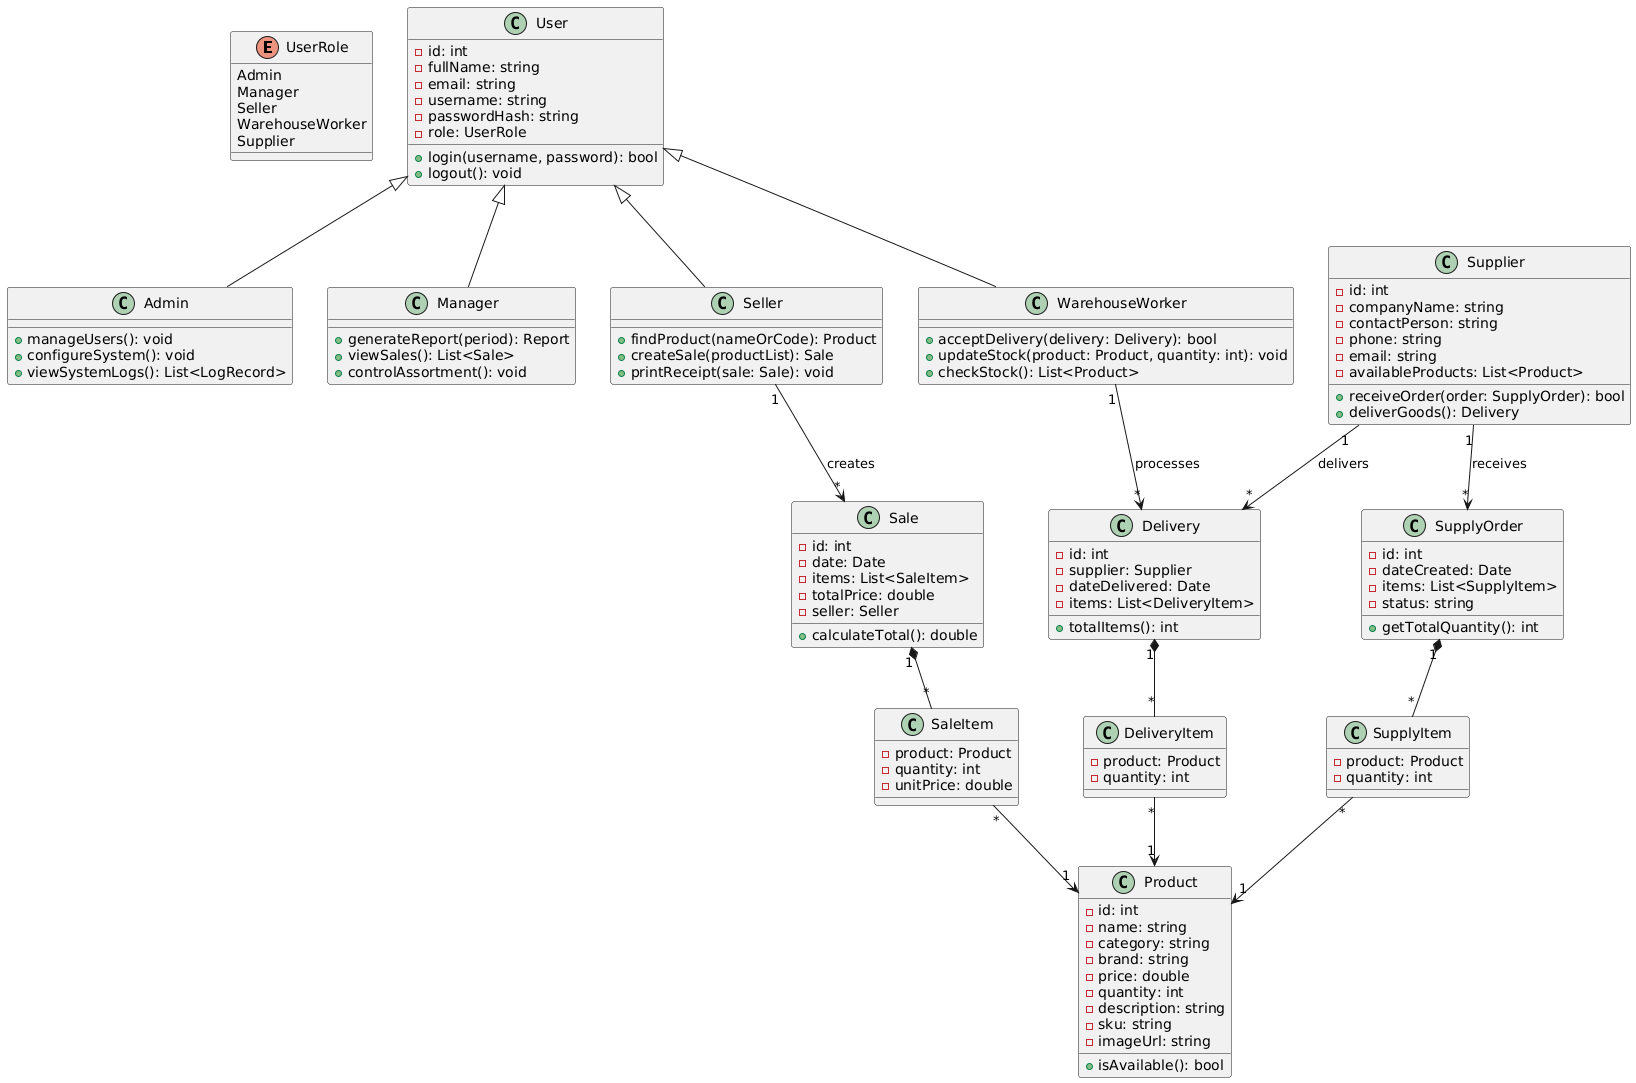

The diagram above was rendered by PlantUML. Its source (embedded in the PNG):
@startuml
' === ENUMS ===
enum UserRole {
  Admin
  Manager
  Seller
  WarehouseWorker
  Supplier
}

' === BASE CLASS ===
class User {
  - id: int
  - fullName: string
  - email: string
  - username: string
  - passwordHash: string
  - role: UserRole

  + login(username, password): bool
  + logout(): void
}

' === ROLES ===
class Admin {
  + manageUsers(): void
  + configureSystem(): void
  + viewSystemLogs(): List<LogRecord>
}

class Manager {
  + generateReport(period): Report
  + viewSales(): List<Sale>
  + controlAssortment(): void
}

class Seller {
  + findProduct(nameOrCode): Product
  + createSale(productList): Sale
  + printReceipt(sale: Sale): void
}

class WarehouseWorker {
  + acceptDelivery(delivery: Delivery): bool
  + updateStock(product: Product, quantity: int): void
  + checkStock(): List<Product>
}

class Supplier {
  - id: int
  - companyName: string
  - contactPerson: string
  - phone: string
  - email: string
  - availableProducts: List<Product>

  + receiveOrder(order: SupplyOrder): bool
  + deliverGoods(): Delivery
}

' === PRODUCT ===
class Product {
  - id: int
  - name: string
  - category: string
  - brand: string
  - price: double
  - quantity: int
  - description: string
  - sku: string
  - imageUrl: string

  + isAvailable(): bool
}

' === SALES ===
class Sale {
  - id: int
  - date: Date
  - items: List<SaleItem>
  - totalPrice: double
  - seller: Seller

  + calculateTotal(): double
}

class SaleItem {
  - product: Product
  - quantity: int
  - unitPrice: double
}

' === DELIVERY / SUPPLY ===
class Delivery {
  - id: int
  - supplier: Supplier
  - dateDelivered: Date
  - items: List<DeliveryItem>

  + totalItems(): int
}

class DeliveryItem {
  - product: Product
  - quantity: int
}

class SupplyOrder {
  - id: int
  - dateCreated: Date
  - items: List<SupplyItem>
  - status: string

  + getTotalQuantity(): int
}

class SupplyItem {
  - product: Product
  - quantity: int
}

' === INHERITANCE ===
User <|-- Admin
User <|-- Manager
User <|-- Seller
User <|-- WarehouseWorker

' Supplier is standalone (not a system user)
' === RELATIONSHIPS ===
Sale "1" *-- "*" SaleItem
SaleItem "*" --> "1" Product

Delivery "1" *-- "*" DeliveryItem
DeliveryItem "*" --> "1" Product

SupplyOrder "1" *-- "*" SupplyItem
SupplyItem "*" --> "1" Product

Supplier "1" --> "*" SupplyOrder : receives
Supplier "1" --> "*" Delivery : delivers

Seller "1" --> "*" Sale : creates
WarehouseWorker "1" --> "*" Delivery : processes
@enduml